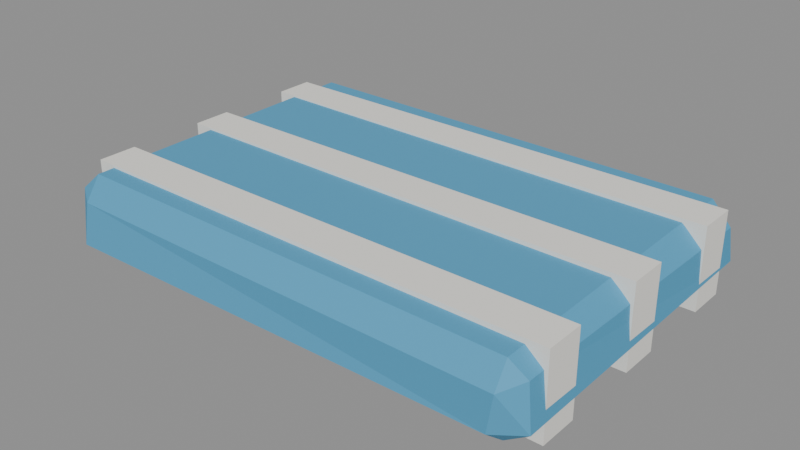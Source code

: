 # Source: towel.blend  (saved by Blender 5.0.119; exported with 4.5.12 LTS)
import bpy
from mathutils import Matrix  # noqa: F401  (used for matrix-valued properties, if any)

bpy.ops.wm.read_factory_settings(use_empty=True)
scene = bpy.context.scene
scene.name = 'Scene'

# ---- materials (node trees are filled in below, after node groups)
mat_c_4fa0c8 = bpy.data.materials.new('C_4fa0c8')
mat_c_4fa0c8.diffuse_color = (0.3098, 0.6275, 0.7843, 1.0)
mat_c_f1efe8 = bpy.data.materials.new('C_f1efe8')
mat_c_f1efe8.diffuse_color = (0.9451, 0.9373, 0.9098, 1.0)

# ---- material node trees
mat_c_4fa0c8.use_nodes = True; mat_c_4fa0c8.node_tree.nodes.clear()
_N = mat_c_4fa0c8.node_tree.nodes; _L = mat_c_4fa0c8.node_tree.links
n0 = _N.new('ShaderNodeBsdfPrincipled'); n0.name = 'Principled BSDF'; n0.location = (-200, 100)
n0.inputs[0].default_value = (0.07819, 0.3515, 0.5776, 1.0)
n0.inputs[2].default_value = 0.75
n1 = _N.new('ShaderNodeOutputMaterial'); n1.name = 'Material Output'; n1.location = (200, 100)
_L.new(n0.outputs[0], n1.inputs[0])
n1.is_active_output = True
mat_c_f1efe8.use_nodes = True; mat_c_f1efe8.node_tree.nodes.clear()
_N = mat_c_f1efe8.node_tree.nodes; _L = mat_c_f1efe8.node_tree.links
n0 = _N.new('ShaderNodeBsdfPrincipled'); n0.name = 'Principled BSDF'; n0.location = (-200, 100)
n0.inputs[0].default_value = (0.8796, 0.8632, 0.807, 1.0)
n0.inputs[2].default_value = 0.75
n1 = _N.new('ShaderNodeOutputMaterial'); n1.name = 'Material Output'; n1.location = (200, 100)
_L.new(n0.outputs[0], n1.inputs[0])
n1.is_active_output = True

# ---- meshes
me_towel = bpy.data.meshes.new('towel')
me_towel.from_pydata([(-0.4597, -0.3164, -0.07649), (-0.4573, -0.3664, -0.04673), (-0.505, -0.3224, -0.03864), (-0.456, -0.353, 0.03502), (-0.4639, -0.3156, 0.07821), (-0.4959, -0.3276, 0.04543), (-0.4596, 0.3131, -0.08179), (-0.4935, 0.3226, -0.03829), (-0.4561, 0.3528, -0.04401), (-0.4637, 0.3176, 0.08216), (-0.4649, 0.3661, 0.04447), (-0.4971, 0.3271, 0.04708), (0.4568, -0.3144, -0.07685), (0.5066, -0.3202, -0.04132), (0.4535, -0.3552, -0.04379), (0.4628, -0.3227, 0.07407), (0.4673, -0.3587, 0.03312), (0.4964, -0.3158, 0.04543), (0.4525, 0.3133, -0.08345), (0.4657, 0.3671, -0.04414), (0.5045, 0.324, -0.03506), (0.4576, 0.3194, 0.07659), (0.5001, 0.3126, 0.03567), (0.4529, 0.3532, 0.03711), (-0.504, 0.2, -0.084), (-0.504, 0.2, 0.084), (-0.504, 0.28, -0.084), (-0.504, 0.28, 0.084), (0.504, 0.2, -0.084), (0.504, 0.2, 0.084), (0.504, 0.28, -0.084), (0.504, 0.28, 0.084), (-0.504, -0.04, -0.084), (-0.504, -0.04, 0.084), (-0.504, 0.04, -0.084), (-0.504, 0.04, 0.084), (0.504, -0.04, -0.084), (0.504, -0.04, 0.084), (0.504, 0.04, -0.084), (0.504, 0.04, 0.084), (-0.504, -0.28, -0.084), (-0.504, -0.28, 0.084), (-0.504, -0.2, -0.084), (-0.504, -0.2, 0.084), (0.504, -0.28, -0.084), (0.504, -0.28, 0.084), (0.504, -0.2, -0.084), (0.504, -0.2, 0.084)], [], [(0, 1, 2), (3, 4, 5), (6, 7, 8), (9, 10, 11), (12, 13, 14), (15, 16, 17), (18, 19, 20), (21, 22, 23), (6, 0, 2, 7), (1, 3, 5, 2), (4, 9, 11, 5), (10, 8, 7, 11), (18, 6, 8, 19), (9, 21, 23, 10), (22, 20, 19, 23), (12, 18, 20, 13), (21, 15, 17, 22), (16, 14, 13, 17), (0, 12, 14, 1), (15, 4, 3, 16), (6, 18, 12, 0), (2, 5, 11, 7), (14, 16, 3, 1), (21, 9, 4, 15), (8, 10, 23, 19), (20, 22, 17, 13), (24, 25, 27, 26), (26, 27, 31, 30), (30, 31, 29, 28), (28, 29, 25, 24), (26, 30, 28, 24), (31, 27, 25, 29), (32, 33, 35, 34), (34, 35, 39, 38), (38, 39, 37, 36), (36, 37, 33, 32), (34, 38, 36, 32), (39, 35, 33, 37), (40, 41, 43, 42), (42, 43, 47, 46), (46, 47, 45, 44), (44, 45, 41, 40), (42, 46, 44, 40), (47, 43, 41, 45)])
me_towel.polygons.foreach_set('material_index', [0, 0, 0, 0, 0, 0, 0, 0, 0, 0, 0, 0, 0, 0, 0, 0, 0, 0, 0, 0, 0, 0, 0, 0, 0, 0, 1, 1, 1, 1, 1, 1, 1, 1, 1, 1, 1, 1, 1, 1, 1, 1, 1, 1])
me_towel.materials.append(mat_c_4fa0c8)
me_towel.materials.append(mat_c_f1efe8)
me_towel.update()

# ---- objects
ob_towel = bpy.data.objects.new('towel', me_towel)

# ---- transforms, parenting, visibility, modifiers, constraints
ob_towel.location = (0.0, 0.0, 0.0)

# ---- collection membership
scene.collection.objects.link(ob_towel)

# ---- scene / render settings (as saved in the file)
scene.frame_start = 1; scene.frame_end = 250; scene.frame_set(1)
scene.render.engine = 'BLENDER_EEVEE_NEXT'
scene.render.bake_bias = 0.0
scene.render.bake_samples = 0
scene.cycles.sampling_pattern = 'TABULATED_SOBOL'
scene.eevee.use_volume_custom_range = False
bpy.context.view_layer.update()

# ---- added for rendering (the .blend has no active camera and no usable light): camera, sun + grey world if the file has none
cam_auto = bpy.data.cameras.new('AutoCamera')
cam_auto.lens = 50.0
cam_auto.sensor_width = 36.0
cam_auto.clip_end = 1000.0
ob_auto_camera = bpy.data.objects.new('AutoCamera', cam_auto)
scene.collection.objects.link(ob_auto_camera)
ob_auto_camera.location = (1.16736, -1.39949, 0.933209)
ob_auto_camera.rotation_euler = (1.09748, -7.21219e-08, 0.694738)
scene.camera = ob_auto_camera
light_auto_sun = bpy.data.lights.new('AutoSun', 'SUN')
light_auto_sun.energy = 3.0
light_auto_sun.angle = 0.0523599
ob_auto_sun = bpy.data.objects.new('AutoSun', light_auto_sun)
scene.collection.objects.link(ob_auto_sun)
ob_auto_sun.rotation_euler = (0.872665, 0.174533, 0.523599)
if scene.world is None:
    world_auto = bpy.data.worlds.new('AutoWorld')
    world_auto.color = (0.3, 0.3, 0.3)
    scene.world = world_auto
bpy.context.view_layer.update()
